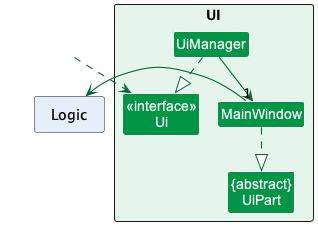

The diagram above was rendered by PlantUML. Its source (embedded in the PNG):
@startuml
!pragma layout smetana
!include style.puml
skinparam arrowThickness 1.1
skinparam arrowColor UI_COLOR_DARK
skinparam classBackgroundColor UI_COLOR

package UI <<Rectangle>> UI_COLOR_BACKGROUND {
Class "<<interface>>\nUi" as Ui
Class "{abstract}\nUiPart" as UiPart
Class UiManager
Class MainWindow
}

package Logic <<Rectangle>> LOGIC_COLOR_BACKGROUND {
}

Class HiddenOutside #FFFFFF
HiddenOutside ..> Ui

UiManager ..|> Ui

UiManager --> "1" MainWindow

MainWindow -right-> Logic

MainWindow ..|> UiPart

@enduml